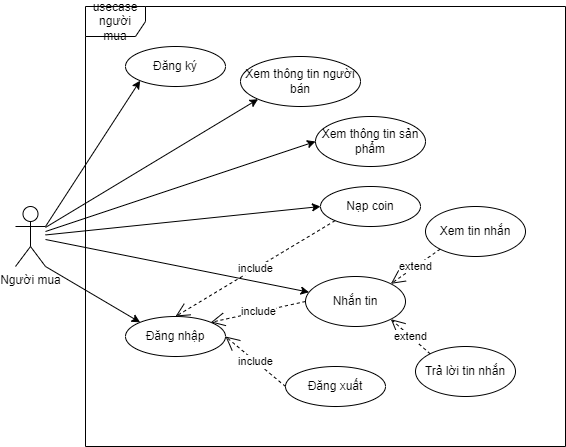

The diagram above was exported from draw.io. Its source (the exported page's mxGraphModel, read from the mxfile embedded in the PNG):
<mxGraphModel dx="782" dy="1575" grid="1" gridSize="10" guides="1" tooltips="1" connect="1" arrows="1" fold="1" page="1" pageScale="1" pageWidth="850" pageHeight="1100" math="0" shadow="0">
  <root>
    <mxCell id="dt4Klm7CTmjy9ogfDh2D-0" />
    <mxCell id="dt4Klm7CTmjy9ogfDh2D-1" parent="dt4Klm7CTmjy9ogfDh2D-0" />
    <mxCell id="wF_BGuNsuMFAw-2FsFT2-3" style="edgeStyle=none;rounded=0;orthogonalLoop=1;jettySize=auto;html=1;exitX=1;exitY=1;exitDx=0;exitDy=0;exitPerimeter=0;entryX=0;entryY=0;entryDx=0;entryDy=0;" parent="dt4Klm7CTmjy9ogfDh2D-1" source="dt4Klm7CTmjy9ogfDh2D-2" target="wF_BGuNsuMFAw-2FsFT2-0" edge="1">
      <mxGeometry relative="1" as="geometry" />
    </mxCell>
    <mxCell id="_PIYp-8PE8bJKQyPj0hO-0" style="edgeStyle=none;rounded=0;orthogonalLoop=1;jettySize=auto;html=1;exitX=1;exitY=0.3333333333333333;exitDx=0;exitDy=0;exitPerimeter=0;entryX=0;entryY=1;entryDx=0;entryDy=0;" parent="dt4Klm7CTmjy9ogfDh2D-1" source="dt4Klm7CTmjy9ogfDh2D-2" target="pw8SxqNzI9ZDV0UdfeAw-0" edge="1">
      <mxGeometry relative="1" as="geometry" />
    </mxCell>
    <mxCell id="_PIYp-8PE8bJKQyPj0hO-1" style="edgeStyle=none;rounded=0;orthogonalLoop=1;jettySize=auto;html=1;entryX=0;entryY=1;entryDx=0;entryDy=0;" parent="dt4Klm7CTmjy9ogfDh2D-1" source="dt4Klm7CTmjy9ogfDh2D-2" target="dt4Klm7CTmjy9ogfDh2D-3" edge="1">
      <mxGeometry relative="1" as="geometry">
        <mxPoint x="370" y="100" as="targetPoint" />
      </mxGeometry>
    </mxCell>
    <mxCell id="_PIYp-8PE8bJKQyPj0hO-2" style="edgeStyle=none;rounded=0;orthogonalLoop=1;jettySize=auto;html=1;entryX=0;entryY=0.5;entryDx=0;entryDy=0;" parent="dt4Klm7CTmjy9ogfDh2D-1" source="dt4Klm7CTmjy9ogfDh2D-2" target="wF_BGuNsuMFAw-2FsFT2-1" edge="1">
      <mxGeometry relative="1" as="geometry">
        <mxPoint x="230" y="250" as="targetPoint" />
      </mxGeometry>
    </mxCell>
    <mxCell id="_PIYp-8PE8bJKQyPj0hO-3" style="edgeStyle=none;rounded=0;orthogonalLoop=1;jettySize=auto;html=1;entryX=0;entryY=0.5;entryDx=0;entryDy=0;" parent="dt4Klm7CTmjy9ogfDh2D-1" source="dt4Klm7CTmjy9ogfDh2D-2" target="13Rhy2Y2FddmdaRIp8aM-0" edge="1">
      <mxGeometry relative="1" as="geometry" />
    </mxCell>
    <mxCell id="_PIYp-8PE8bJKQyPj0hO-4" style="edgeStyle=none;rounded=0;orthogonalLoop=1;jettySize=auto;html=1;" parent="dt4Klm7CTmjy9ogfDh2D-1" source="dt4Klm7CTmjy9ogfDh2D-2" target="IahFnmAtWYq35DLCoAu--0" edge="1">
      <mxGeometry relative="1" as="geometry" />
    </mxCell>
    <mxCell id="dt4Klm7CTmjy9ogfDh2D-2" value="Người mua" style="shape=umlActor;verticalLabelPosition=bottom;verticalAlign=top;html=1;" parent="dt4Klm7CTmjy9ogfDh2D-1" vertex="1">
      <mxGeometry x="130" y="200" width="30" height="60" as="geometry" />
    </mxCell>
    <mxCell id="dt4Klm7CTmjy9ogfDh2D-3" value="Xem thông tin người bán" style="ellipse;whiteSpace=wrap;html=1;" parent="dt4Klm7CTmjy9ogfDh2D-1" vertex="1">
      <mxGeometry x="355" y="50" width="120" height="50" as="geometry" />
    </mxCell>
    <mxCell id="13Rhy2Y2FddmdaRIp8aM-0" value="Xem thông tin sản phẩm" style="ellipse;whiteSpace=wrap;html=1;" parent="dt4Klm7CTmjy9ogfDh2D-1" vertex="1">
      <mxGeometry x="430" y="110" width="110" height="50" as="geometry" />
    </mxCell>
    <mxCell id="IahFnmAtWYq35DLCoAu--0" value="Nhắn tin" style="ellipse;whiteSpace=wrap;html=1;" parent="dt4Klm7CTmjy9ogfDh2D-1" vertex="1">
      <mxGeometry x="420" y="270" width="100" height="50" as="geometry" />
    </mxCell>
    <mxCell id="pw8SxqNzI9ZDV0UdfeAw-0" value="Đăng ký" style="ellipse;whiteSpace=wrap;html=1;" parent="dt4Klm7CTmjy9ogfDh2D-1" vertex="1">
      <mxGeometry x="240" y="40" width="100" height="40" as="geometry" />
    </mxCell>
    <mxCell id="wF_BGuNsuMFAw-2FsFT2-0" value="Đăng nhập" style="ellipse;whiteSpace=wrap;html=1;" parent="dt4Klm7CTmjy9ogfDh2D-1" vertex="1">
      <mxGeometry x="240" y="310" width="100" height="40" as="geometry" />
    </mxCell>
    <mxCell id="wF_BGuNsuMFAw-2FsFT2-1" value="Nạp coin" style="ellipse;whiteSpace=wrap;html=1;" parent="dt4Klm7CTmjy9ogfDh2D-1" vertex="1">
      <mxGeometry x="435" y="180" width="100" height="40" as="geometry" />
    </mxCell>
    <mxCell id="wF_BGuNsuMFAw-2FsFT2-2" value="Đăng xuất" style="ellipse;whiteSpace=wrap;html=1;" parent="dt4Klm7CTmjy9ogfDh2D-1" vertex="1">
      <mxGeometry x="400" y="360" width="100" height="40" as="geometry" />
    </mxCell>
    <mxCell id="wF_BGuNsuMFAw-2FsFT2-4" style="edgeStyle=none;rounded=0;orthogonalLoop=1;jettySize=auto;html=1;exitX=1;exitY=1;exitDx=0;exitDy=0;" parent="dt4Klm7CTmjy9ogfDh2D-1" source="pw8SxqNzI9ZDV0UdfeAw-0" target="pw8SxqNzI9ZDV0UdfeAw-0" edge="1">
      <mxGeometry relative="1" as="geometry" />
    </mxCell>
    <mxCell id="_PIYp-8PE8bJKQyPj0hO-6" value="include" style="endArrow=open;endSize=12;dashed=1;html=1;rounded=0;entryX=1;entryY=0.5;entryDx=0;entryDy=0;exitX=0;exitY=0.5;exitDx=0;exitDy=0;" parent="dt4Klm7CTmjy9ogfDh2D-1" source="wF_BGuNsuMFAw-2FsFT2-2" target="wF_BGuNsuMFAw-2FsFT2-0" edge="1">
      <mxGeometry width="160" relative="1" as="geometry">
        <mxPoint x="320" y="250" as="sourcePoint" />
        <mxPoint x="480" y="250" as="targetPoint" />
      </mxGeometry>
    </mxCell>
    <mxCell id="_PIYp-8PE8bJKQyPj0hO-9" value="include" style="endArrow=open;endSize=12;dashed=1;html=1;rounded=0;entryX=0.5;entryY=0;entryDx=0;entryDy=0;exitX=0;exitY=1;exitDx=0;exitDy=0;" parent="dt4Klm7CTmjy9ogfDh2D-1" source="wF_BGuNsuMFAw-2FsFT2-1" target="wF_BGuNsuMFAw-2FsFT2-0" edge="1">
      <mxGeometry width="160" relative="1" as="geometry">
        <mxPoint x="376.1091270347399" y="312.6776695296636" as="sourcePoint" />
        <mxPoint x="330" y="345" as="targetPoint" />
      </mxGeometry>
    </mxCell>
    <mxCell id="_PIYp-8PE8bJKQyPj0hO-12" value="include" style="endArrow=open;endSize=12;dashed=1;html=1;rounded=0;entryX=1;entryY=0;entryDx=0;entryDy=0;exitX=0;exitY=0.5;exitDx=0;exitDy=0;" parent="dt4Klm7CTmjy9ogfDh2D-1" source="IahFnmAtWYq35DLCoAu--0" target="wF_BGuNsuMFAw-2FsFT2-0" edge="1">
      <mxGeometry width="160" relative="1" as="geometry">
        <mxPoint x="396.1091270347399" y="332.6776695296636" as="sourcePoint" />
        <mxPoint x="350" y="365" as="targetPoint" />
      </mxGeometry>
    </mxCell>
    <mxCell id="_PIYp-8PE8bJKQyPj0hO-13" value="Xem tin nhắn" style="ellipse;whiteSpace=wrap;html=1;" parent="dt4Klm7CTmjy9ogfDh2D-1" vertex="1">
      <mxGeometry x="540" y="200" width="100" height="50" as="geometry" />
    </mxCell>
    <mxCell id="_PIYp-8PE8bJKQyPj0hO-14" value="Trả lời tin nhắn" style="ellipse;whiteSpace=wrap;html=1;" parent="dt4Klm7CTmjy9ogfDh2D-1" vertex="1">
      <mxGeometry x="530" y="340" width="100" height="50" as="geometry" />
    </mxCell>
    <mxCell id="_PIYp-8PE8bJKQyPj0hO-15" value="extend" style="endArrow=open;endSize=12;dashed=1;html=1;rounded=0;exitX=0;exitY=1;exitDx=0;exitDy=0;entryX=1;entryY=0;entryDx=0;entryDy=0;" parent="dt4Klm7CTmjy9ogfDh2D-1" source="_PIYp-8PE8bJKQyPj0hO-13" target="IahFnmAtWYq35DLCoAu--0" edge="1">
      <mxGeometry width="160" relative="1" as="geometry">
        <mxPoint x="320" y="250" as="sourcePoint" />
        <mxPoint x="480" y="250" as="targetPoint" />
      </mxGeometry>
    </mxCell>
    <mxCell id="_PIYp-8PE8bJKQyPj0hO-16" value="extend" style="endArrow=open;endSize=12;dashed=1;html=1;rounded=0;exitX=0;exitY=0;exitDx=0;exitDy=0;entryX=1;entryY=1;entryDx=0;entryDy=0;" parent="dt4Klm7CTmjy9ogfDh2D-1" source="_PIYp-8PE8bJKQyPj0hO-14" target="IahFnmAtWYq35DLCoAu--0" edge="1">
      <mxGeometry width="160" relative="1" as="geometry">
        <mxPoint x="570" y="235" as="sourcePoint" />
        <mxPoint x="525.3553390593274" y="277.3223304703363" as="targetPoint" />
      </mxGeometry>
    </mxCell>
    <mxCell id="_PIYp-8PE8bJKQyPj0hO-18" value="usecase người mua" style="shape=umlFrame;whiteSpace=wrap;html=1;" parent="dt4Klm7CTmjy9ogfDh2D-1" vertex="1">
      <mxGeometry x="200" width="480" height="440" as="geometry" />
    </mxCell>
  </root>
</mxGraphModel>